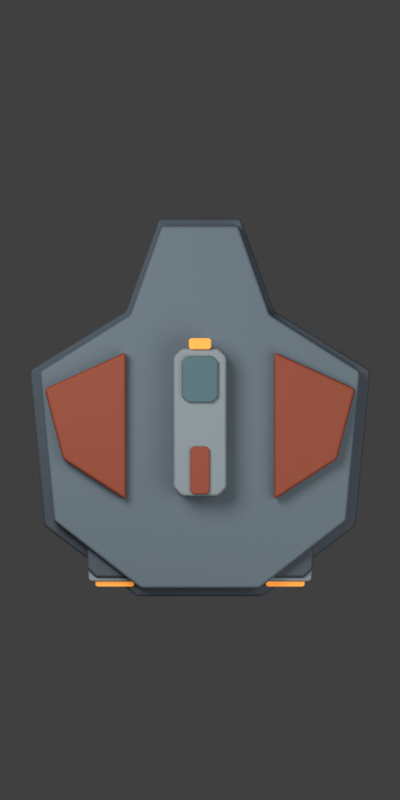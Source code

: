 # Source: enemy-medium-2slot.blend  (saved by Blender 4.3.34; exported with 4.5.12 LTS)
import bpy
from mathutils import Matrix  # noqa: F401  (used for matrix-valued properties, if any)

bpy.ops.wm.read_factory_settings(use_empty=True)
scene = bpy.context.scene
scene.name = 'Scene'

# ---- collections
col_collection = bpy.data.collections.new('Collection'); scene.collection.children.link(col_collection)

# ---- materials (node trees are filled in below, after node groups)
mat_frame_002 = bpy.data.materials.new('frame.002')
mat_frame_002.diffuse_color = (0.065, 0.085, 0.105, 1.0)
mat_armor_002 = bpy.data.materials.new('armor.002')
mat_armor_002.diffuse_color = (0.12, 0.16, 0.19, 1.0)
mat_rust_002 = bpy.data.materials.new('rust.002')
mat_rust_002.diffuse_color = (0.28, 0.055, 0.023, 1.0)
mat_edge_002 = bpy.data.materials.new('edge.002')
mat_edge_002.diffuse_color = (0.24, 0.28, 0.3, 1.0)
mat_amber_002 = bpy.data.materials.new('amber.002')
mat_amber_002.diffuse_color = (0.95, 0.32, 0.045, 1.0)
mat_glass_002 = bpy.data.materials.new('glass.002')
mat_glass_002.diffuse_color = (0.075, 0.15, 0.17, 1.0)

# ---- material node trees
mat_frame_002.use_nodes = True; mat_frame_002.node_tree.nodes.clear()
_N = mat_frame_002.node_tree.nodes; _L = mat_frame_002.node_tree.links
n0 = _N.new('ShaderNodeBsdfPrincipled'); n0.name = 'Principled BSDF'; n0.location = (10, 300)
n0.inputs[0].default_value = (0.065, 0.085, 0.105, 1.0)
n0.inputs[2].default_value = 0.72
n1 = _N.new('ShaderNodeOutputMaterial'); n1.name = 'Material Output'; n1.location = (300, 300)
_L.new(n0.outputs[0], n1.inputs[0])
n1.is_active_output = True
mat_armor_002.use_nodes = True; mat_armor_002.node_tree.nodes.clear()
_N = mat_armor_002.node_tree.nodes; _L = mat_armor_002.node_tree.links
n0 = _N.new('ShaderNodeBsdfPrincipled'); n0.name = 'Principled BSDF'; n0.location = (10, 300)
n0.inputs[0].default_value = (0.12, 0.16, 0.19, 1.0)
n0.inputs[2].default_value = 0.72
n1 = _N.new('ShaderNodeOutputMaterial'); n1.name = 'Material Output'; n1.location = (300, 300)
_L.new(n0.outputs[0], n1.inputs[0])
n1.is_active_output = True
mat_rust_002.use_nodes = True; mat_rust_002.node_tree.nodes.clear()
_N = mat_rust_002.node_tree.nodes; _L = mat_rust_002.node_tree.links
n0 = _N.new('ShaderNodeBsdfPrincipled'); n0.name = 'Principled BSDF'; n0.location = (10, 300)
n0.inputs[0].default_value = (0.28, 0.055, 0.023, 1.0)
n0.inputs[2].default_value = 0.72
n1 = _N.new('ShaderNodeOutputMaterial'); n1.name = 'Material Output'; n1.location = (300, 300)
_L.new(n0.outputs[0], n1.inputs[0])
n1.is_active_output = True
mat_edge_002.use_nodes = True; mat_edge_002.node_tree.nodes.clear()
_N = mat_edge_002.node_tree.nodes; _L = mat_edge_002.node_tree.links
n0 = _N.new('ShaderNodeBsdfPrincipled'); n0.name = 'Principled BSDF'; n0.location = (10, 300)
n0.inputs[0].default_value = (0.24, 0.28, 0.3, 1.0)
n0.inputs[2].default_value = 0.72
n1 = _N.new('ShaderNodeOutputMaterial'); n1.name = 'Material Output'; n1.location = (300, 300)
_L.new(n0.outputs[0], n1.inputs[0])
n1.is_active_output = True
mat_amber_002.use_nodes = True; mat_amber_002.node_tree.nodes.clear()
_N = mat_amber_002.node_tree.nodes; _L = mat_amber_002.node_tree.links
n0 = _N.new('ShaderNodeBsdfPrincipled'); n0.name = 'Principled BSDF'; n0.location = (10, 300)
n0.inputs[0].default_value = (0.95, 0.32, 0.045, 1.0)
n0.inputs[2].default_value = 0.72
n0.inputs[27].default_value = (0.95, 0.32, 0.045, 1.0)
n0.inputs[28].default_value = 0.55
n1 = _N.new('ShaderNodeOutputMaterial'); n1.name = 'Material Output'; n1.location = (300, 300)
_L.new(n0.outputs[0], n1.inputs[0])
n1.is_active_output = True
mat_glass_002.use_nodes = True; mat_glass_002.node_tree.nodes.clear()
_N = mat_glass_002.node_tree.nodes; _L = mat_glass_002.node_tree.links
n0 = _N.new('ShaderNodeBsdfPrincipled'); n0.name = 'Principled BSDF'; n0.location = (10, 300)
n0.inputs[0].default_value = (0.075, 0.15, 0.17, 1.0)
n0.inputs[2].default_value = 0.72
n1 = _N.new('ShaderNodeOutputMaterial'); n1.name = 'Material Output'; n1.location = (300, 300)
_L.new(n0.outputs[0], n1.inputs[0])
n1.is_active_output = True

# ---- world
world_world = bpy.data.worlds.new('World'); scene.world = world_world
world_world.use_nodes = True; world_world.node_tree.nodes.clear()
_N = world_world.node_tree.nodes; _L = world_world.node_tree.links
n0 = _N.new('ShaderNodeOutputWorld'); n0.name = 'World Output'; n0.location = (300, 300)
n1 = _N.new('ShaderNodeBackground'); n1.name = 'Background'; n1.location = (10, 300)
n1.inputs[0].default_value = (0.05088, 0.05088, 0.05088, 1.0)
_L.new(n1.outputs[0], n0.inputs[0])
n0.is_active_output = True
world_world.color = (0.28, 0.28, 0.28)
world_world.sun_shadow_jitter_overblur = 0.0

# ---- cameras
cam_camera_003 = bpy.data.cameras.new('Camera.003')
cam_camera_003.type = 'ORTHO'
cam_camera_003.ortho_scale = 10.8

# ---- lights
light_area_004 = bpy.data.lights.new('Area.004', 'AREA')
light_area_004.energy = 1100.0
light_area_004.shape = 'DISK'
light_area_004.size = 7.0
light_area_004.size_y = 1.0
light_area_005 = bpy.data.lights.new('Area.005', 'AREA')
light_area_005.energy = 400.0
light_area_005.shape = 'DISK'
light_area_005.size = 8.0
light_area_005.size_y = 1.0

# ---- meshes
me_graphite_keel_001 = bpy.data.meshes.new('Graphite keel.001')
me_graphite_keel_001.from_pydata([(-0.55, 2.45, -0.3), (0.55, 2.45, -0.3), (1.0, 1.2, -0.3), (2.3, 0.4, -0.3), (2.1, -1.7, -0.3), (0.85, -2.65, -0.3), (-0.85, -2.65, -0.3), (-2.1, -1.7, -0.3), (-2.3, 0.4, -0.3), (-1.0, 1.2, -0.3), (-0.55, 2.45, 0.2), (0.55, 2.45, 0.2), (1.0, 1.2, 0.2), (2.3, 0.4, 0.2), (2.1, -1.7, 0.2), (0.85, -2.65, 0.2), (-0.85, -2.65, 0.2), (-2.1, -1.7, 0.2), (-2.3, 0.4, 0.2), (-1.0, 1.2, 0.2)], [], [(9, 8, 7, 6, 5, 4, 3, 2, 1, 0), (10, 11, 12, 13, 14, 15, 16, 17, 18, 19), (0, 1, 11, 10), (1, 2, 12, 11), (2, 3, 13, 12), (3, 4, 14, 13), (4, 5, 15, 14), (5, 6, 16, 15), (6, 7, 17, 16), (7, 8, 18, 17), (8, 9, 19, 18), (9, 0, 10, 19)])
me_graphite_keel_001.materials.append(mat_frame_002)
me_graphite_keel_001.update()
me_armored_deck_001 = bpy.data.meshes.new('Armored deck.001')
me_armored_deck_001.from_pydata([(-0.517, 2.352, 0.18), (0.517, 2.352, 0.18), (0.94, 1.152, 0.18), (2.162, 0.384, 0.18), (1.974, -1.632, 0.18), (0.799, -2.544, 0.18), (-0.799, -2.544, 0.18), (-1.974, -1.632, 0.18), (-2.162, 0.384, 0.18), (-0.94, 1.152, 0.18), (-0.517, 2.352, 0.5), (0.517, 2.352, 0.5), (0.94, 1.152, 0.5), (2.162, 0.384, 0.5), (1.974, -1.632, 0.5), (0.799, -2.544, 0.5), (-0.799, -2.544, 0.5), (-1.974, -1.632, 0.5), (-2.162, 0.384, 0.5), (-0.94, 1.152, 0.5)], [], [(9, 8, 7, 6, 5, 4, 3, 2, 1, 0), (10, 11, 12, 13, 14, 15, 16, 17, 18, 19), (0, 1, 11, 10), (1, 2, 12, 11), (2, 3, 13, 12), (3, 4, 14, 13), (4, 5, 15, 14), (5, 6, 16, 15), (6, 7, 17, 16), (7, 8, 18, 17), (8, 9, 19, 18), (9, 0, 10, 19)])
me_armored_deck_001.materials.append(mat_armor_002)
me_armored_deck_001.update()
me_swept_rust_plate = bpy.data.meshes.new('Swept rust plate')
me_swept_rust_plate.from_pydata([(-1.0, 0.65, 0.52), (-2.1, 0.15, 0.52), (-1.85, -0.8, 0.52), (-1.0, -1.35, 0.52), (-1.0, 0.65, 0.7), (-2.1, 0.15, 0.7), (-1.85, -0.8, 0.7), (-1.0, -1.35, 0.7)], [], [(3, 2, 1, 0), (4, 5, 6, 7), (0, 1, 5, 4), (1, 2, 6, 5), (2, 3, 7, 6), (3, 0, 4, 7)])
me_swept_rust_plate.materials.append(mat_rust_002)
me_swept_rust_plate.update()
me_engine_cowling_003 = bpy.data.meshes.new('Engine cowling.003')
me_engine_cowling_003.from_pydata([(-1.405, -2.4, -0.12), (-0.895, -2.4, -0.12), (-0.775, -2.28, -0.12), (-0.775, -1.72, -0.12), (-0.895, -1.6, -0.12), (-1.405, -1.6, -0.12), (-1.525, -1.72, -0.12), (-1.525, -2.28, -0.12), (-1.405, -2.4, 0.36), (-0.895, -2.4, 0.36), (-0.775, -2.28, 0.36), (-0.775, -1.72, 0.36), (-0.895, -1.6, 0.36), (-1.405, -1.6, 0.36), (-1.525, -1.72, 0.36), (-1.525, -2.28, 0.36)], [], [(7, 6, 5, 4, 3, 2, 1, 0), (8, 9, 10, 11, 12, 13, 14, 15), (0, 1, 9, 8), (1, 2, 10, 9), (2, 3, 11, 10), (3, 4, 12, 11), (4, 5, 13, 12), (5, 6, 14, 13), (6, 7, 15, 14), (7, 0, 8, 15)])
me_engine_cowling_003.materials.append(mat_frame_002)
me_engine_cowling_003.update()
me_exhaust_lip_003 = bpy.data.meshes.new('Exhaust lip.003')
me_exhaust_lip_003.from_pydata([(-1.474, -2.45, 0.04), (-0.8257, -2.45, 0.04), (-0.7937, -2.418, 0.04), (-0.7937, -2.282, 0.04), (-0.8257, -2.25, 0.04), (-1.474, -2.25, 0.04), (-1.506, -2.282, 0.04), (-1.506, -2.418, 0.04), (-1.474, -2.45, 0.3), (-0.8257, -2.45, 0.3), (-0.7937, -2.418, 0.3), (-0.7937, -2.282, 0.3), (-0.8257, -2.25, 0.3), (-1.474, -2.25, 0.3), (-1.506, -2.282, 0.3), (-1.506, -2.418, 0.3)], [], [(7, 6, 5, 4, 3, 2, 1, 0), (8, 9, 10, 11, 12, 13, 14, 15), (0, 1, 9, 8), (1, 2, 10, 9), (2, 3, 11, 10), (3, 4, 12, 11), (4, 5, 13, 12), (5, 6, 14, 13), (6, 7, 15, 14), (7, 0, 8, 15)])
me_exhaust_lip_003.materials.append(mat_edge_002)
me_exhaust_lip_003.update()
me_amber_exhaust_003 = bpy.data.meshes.new('Amber exhaust.003')
me_amber_exhaust_003.from_pydata([(-1.39, -2.52, 0.07), (-0.9099, -2.52, 0.07), (-0.8875, -2.498, 0.07), (-0.8875, -2.402, 0.07), (-0.9099, -2.38, 0.07), (-1.39, -2.38, 0.07), (-1.413, -2.402, 0.07), (-1.413, -2.498, 0.07), (-1.39, -2.52, 0.25), (-0.9099, -2.52, 0.25), (-0.8875, -2.498, 0.25), (-0.8875, -2.402, 0.25), (-0.9099, -2.38, 0.25), (-1.39, -2.38, 0.25), (-1.413, -2.402, 0.25), (-1.413, -2.498, 0.25)], [], [(7, 6, 5, 4, 3, 2, 1, 0), (8, 9, 10, 11, 12, 13, 14, 15), (0, 1, 9, 8), (1, 2, 10, 9), (2, 3, 11, 10), (3, 4, 12, 11), (4, 5, 13, 12), (5, 6, 14, 13), (6, 7, 15, 14), (7, 0, 8, 15)])
me_amber_exhaust_003.materials.append(mat_amber_002)
me_amber_exhaust_003.update()
me_swept_rust_plate_001 = bpy.data.meshes.new('Swept rust plate.001')
me_swept_rust_plate_001.from_pydata([(1.0, 0.65, 0.52), (2.1, 0.15, 0.52), (1.85, -0.8, 0.52), (1.0, -1.35, 0.52), (1.0, 0.65, 0.7), (2.1, 0.15, 0.7), (1.85, -0.8, 0.7), (1.0, -1.35, 0.7)], [], [(3, 2, 1, 0), (4, 5, 6, 7), (0, 1, 5, 4), (1, 2, 6, 5), (2, 3, 7, 6), (3, 0, 4, 7)])
me_swept_rust_plate_001.materials.append(mat_rust_002)
me_swept_rust_plate_001.update()
me_engine_cowling_004 = bpy.data.meshes.new('Engine cowling.004')
me_engine_cowling_004.from_pydata([(0.895, -2.4, -0.12), (1.405, -2.4, -0.12), (1.525, -2.28, -0.12), (1.525, -1.72, -0.12), (1.405, -1.6, -0.12), (0.895, -1.6, -0.12), (0.775, -1.72, -0.12), (0.775, -2.28, -0.12), (0.895, -2.4, 0.36), (1.405, -2.4, 0.36), (1.525, -2.28, 0.36), (1.525, -1.72, 0.36), (1.405, -1.6, 0.36), (0.895, -1.6, 0.36), (0.775, -1.72, 0.36), (0.775, -2.28, 0.36)], [], [(7, 6, 5, 4, 3, 2, 1, 0), (8, 9, 10, 11, 12, 13, 14, 15), (0, 1, 9, 8), (1, 2, 10, 9), (2, 3, 11, 10), (3, 4, 12, 11), (4, 5, 13, 12), (5, 6, 14, 13), (6, 7, 15, 14), (7, 0, 8, 15)])
me_engine_cowling_004.materials.append(mat_frame_002)
me_engine_cowling_004.update()
me_exhaust_lip_004 = bpy.data.meshes.new('Exhaust lip.004')
me_exhaust_lip_004.from_pydata([(0.8257, -2.45, 0.04), (1.474, -2.45, 0.04), (1.506, -2.418, 0.04), (1.506, -2.282, 0.04), (1.474, -2.25, 0.04), (0.8257, -2.25, 0.04), (0.7937, -2.282, 0.04), (0.7937, -2.418, 0.04), (0.8257, -2.45, 0.3), (1.474, -2.45, 0.3), (1.506, -2.418, 0.3), (1.506, -2.282, 0.3), (1.474, -2.25, 0.3), (0.8257, -2.25, 0.3), (0.7937, -2.282, 0.3), (0.7937, -2.418, 0.3)], [], [(7, 6, 5, 4, 3, 2, 1, 0), (8, 9, 10, 11, 12, 13, 14, 15), (0, 1, 9, 8), (1, 2, 10, 9), (2, 3, 11, 10), (3, 4, 12, 11), (4, 5, 13, 12), (5, 6, 14, 13), (6, 7, 15, 14), (7, 0, 8, 15)])
me_exhaust_lip_004.materials.append(mat_edge_002)
me_exhaust_lip_004.update()
me_amber_exhaust_004 = bpy.data.meshes.new('Amber exhaust.004')
me_amber_exhaust_004.from_pydata([(0.9099, -2.52, 0.07), (1.39, -2.52, 0.07), (1.413, -2.498, 0.07), (1.413, -2.402, 0.07), (1.39, -2.38, 0.07), (0.9099, -2.38, 0.07), (0.8875, -2.402, 0.07), (0.8875, -2.498, 0.07), (0.9099, -2.52, 0.25), (1.39, -2.52, 0.25), (1.413, -2.498, 0.25), (1.413, -2.402, 0.25), (1.39, -2.38, 0.25), (0.9099, -2.38, 0.25), (0.8875, -2.402, 0.25), (0.8875, -2.498, 0.25)], [], [(7, 6, 5, 4, 3, 2, 1, 0), (8, 9, 10, 11, 12, 13, 14, 15), (0, 1, 9, 8), (1, 2, 10, 9), (2, 3, 11, 10), (3, 4, 12, 11), (4, 5, 13, 12), (5, 6, 14, 13), (6, 7, 15, 14), (7, 0, 8, 15)])
me_amber_exhaust_004.materials.append(mat_amber_002)
me_amber_exhaust_004.update()
me_command_spine_002 = bpy.data.meshes.new('Command spine.002')
me_command_spine_002.from_pydata([(-0.2448, -1.3, 0.52), (0.2448, -1.3, 0.52), (0.36, -1.185, 0.52), (0.36, 0.5848, 0.52), (0.2448, 0.7, 0.52), (-0.2448, 0.7, 0.52), (-0.36, 0.5848, 0.52), (-0.36, -1.185, 0.52), (-0.2448, -1.3, 0.89), (0.2448, -1.3, 0.89), (0.36, -1.185, 0.89), (0.36, 0.5848, 0.89), (0.2448, 0.7, 0.89), (-0.2448, 0.7, 0.89), (-0.36, 0.5848, 0.89), (-0.36, -1.185, 0.89)], [], [(7, 6, 5, 4, 3, 2, 1, 0), (8, 9, 10, 11, 12, 13, 14, 15), (0, 1, 9, 8), (1, 2, 10, 9), (2, 3, 11, 10), (3, 4, 12, 11), (4, 5, 13, 12), (5, 6, 14, 13), (6, 7, 15, 14), (7, 0, 8, 15)])
me_command_spine_002.materials.append(mat_edge_002)
me_command_spine_002.update()
me_recessed_bridge_glass_002 = bpy.data.meshes.new('Recessed bridge glass.002')
me_recessed_bridge_glass_002.from_pydata([(-0.1666, -0.035, 0.9), (0.1666, -0.035, 0.9), (0.245, 0.0434, 0.9), (0.245, 0.5166, 0.9), (0.1666, 0.595, 0.9), (-0.1666, 0.595, 0.9), (-0.245, 0.5166, 0.9), (-0.245, 0.0434, 0.9), (-0.1666, -0.035, 0.95), (0.1666, -0.035, 0.95), (0.245, 0.0434, 0.95), (0.245, 0.5166, 0.95), (0.1666, 0.595, 0.95), (-0.1666, 0.595, 0.95), (-0.245, 0.5166, 0.95), (-0.245, 0.0434, 0.95)], [], [(7, 6, 5, 4, 3, 2, 1, 0), (8, 9, 10, 11, 12, 13, 14, 15), (0, 1, 9, 8), (1, 2, 10, 9), (2, 3, 11, 10), (3, 4, 12, 11), (4, 5, 13, 12), (5, 6, 14, 13), (6, 7, 15, 14), (7, 0, 8, 15)])
me_recessed_bridge_glass_002.materials.append(mat_glass_002)
me_recessed_bridge_glass_002.update()
me_amber_forward_marker_002 = bpy.data.meshes.new('Amber forward marker.002')
me_amber_forward_marker_002.from_pydata([(-0.126, 0.685, 0.91), (0.126, 0.685, 0.91), (0.15, 0.709, 0.91), (0.15, 0.811, 0.91), (0.126, 0.835, 0.91), (-0.126, 0.835, 0.91), (-0.15, 0.811, 0.91), (-0.15, 0.709, 0.91), (-0.126, 0.685, 0.95), (0.126, 0.685, 0.95), (0.15, 0.709, 0.95), (0.15, 0.811, 0.95), (0.126, 0.835, 0.95), (-0.126, 0.835, 0.95), (-0.15, 0.811, 0.95), (-0.15, 0.709, 0.95)], [], [(7, 6, 5, 4, 3, 2, 1, 0), (8, 9, 10, 11, 12, 13, 14, 15), (0, 1, 9, 8), (1, 2, 10, 9), (2, 3, 11, 10), (3, 4, 12, 11), (4, 5, 13, 12), (5, 6, 14, 13), (6, 7, 15, 14), (7, 0, 8, 15)])
me_amber_forward_marker_002.materials.append(mat_amber_002)
me_amber_forward_marker_002.update()
me_rust_axial_stripe_002 = bpy.data.meshes.new('Rust axial stripe.002')
me_rust_axial_stripe_002.from_pydata([(-0.0884, -1.275, 0.9), (0.0884, -1.275, 0.9), (0.13, -1.233, 0.9), (0.13, -0.6666, 0.9), (0.0884, -0.625, 0.9), (-0.0884, -0.625, 0.9), (-0.13, -0.6666, 0.9), (-0.13, -1.233, 0.9), (-0.0884, -1.275, 0.94), (0.0884, -1.275, 0.94), (0.13, -1.233, 0.94), (0.13, -0.6666, 0.94), (0.0884, -0.625, 0.94), (-0.0884, -0.625, 0.94), (-0.13, -0.6666, 0.94), (-0.13, -1.233, 0.94)], [], [(7, 6, 5, 4, 3, 2, 1, 0), (8, 9, 10, 11, 12, 13, 14, 15), (0, 1, 9, 8), (1, 2, 10, 9), (2, 3, 11, 10), (3, 4, 12, 11), (4, 5, 13, 12), (5, 6, 14, 13), (6, 7, 15, 14), (7, 0, 8, 15)])
me_rust_axial_stripe_002.materials.append(mat_rust_002)
me_rust_axial_stripe_002.update()

# ---- objects
ob_graphite_keel = bpy.data.objects.new('Graphite keel', me_graphite_keel_001)
ob_armored_deck = bpy.data.objects.new('Armored deck', me_armored_deck_001)
ob_swept_rust_plate = bpy.data.objects.new('Swept rust plate', me_swept_rust_plate)
ob_engine_cowling = bpy.data.objects.new('Engine cowling', me_engine_cowling_003)
ob_exhaust_lip = bpy.data.objects.new('Exhaust lip', me_exhaust_lip_003)
ob_amber_exhaust = bpy.data.objects.new('Amber exhaust', me_amber_exhaust_003)
ob_swept_rust_plate_001 = bpy.data.objects.new('Swept rust plate.001', me_swept_rust_plate_001)
ob_engine_cowling_001 = bpy.data.objects.new('Engine cowling.001', me_engine_cowling_004)
ob_exhaust_lip_001 = bpy.data.objects.new('Exhaust lip.001', me_exhaust_lip_004)
ob_amber_exhaust_001 = bpy.data.objects.new('Amber exhaust.001', me_amber_exhaust_004)
ob_command_spine = bpy.data.objects.new('Command spine', me_command_spine_002)
ob_recessed_bridge_glass = bpy.data.objects.new('Recessed bridge glass', me_recessed_bridge_glass_002)
ob_amber_forward_marker = bpy.data.objects.new('Amber forward marker', me_amber_forward_marker_002)
ob_rust_axial_stripe = bpy.data.objects.new('Rust axial stripe', me_rust_axial_stripe_002)
ob_top_down_sprite_camera = bpy.data.objects.new('Top down sprite camera', cam_camera_003)
ob_area = bpy.data.objects.new('Area', light_area_004)
ob_area_001 = bpy.data.objects.new('Area.001', light_area_005)

# ---- transforms, parenting, visibility, modifiers, constraints
ob_graphite_keel.location = (0.0, 0.0, 0.0)
_m = ob_graphite_keel.modifiers.new('Soft machined edges', 'BEVEL')
_m.width = 0.045
_m.width_pct = 0.045
_m.segments = 2
_m = ob_graphite_keel.modifiers.new('Weighted corner normals', 'WEIGHTED_NORMAL')
ob_armored_deck.location = (0.0, 0.0, 0.0)
_m = ob_armored_deck.modifiers.new('Soft machined edges', 'BEVEL')
_m.width = 0.045
_m.width_pct = 0.045
_m.segments = 2
_m = ob_armored_deck.modifiers.new('Weighted corner normals', 'WEIGHTED_NORMAL')
ob_swept_rust_plate.location = (0.0, 0.0, 0.0)
_m = ob_swept_rust_plate.modifiers.new('Soft machined edges', 'BEVEL')
_m.width = 0.045
_m.width_pct = 0.045
_m.segments = 2
_m = ob_swept_rust_plate.modifiers.new('Weighted corner normals', 'WEIGHTED_NORMAL')
ob_engine_cowling.location = (0.0, 0.0, 0.0)
_m = ob_engine_cowling.modifiers.new('Soft machined edges', 'BEVEL')
_m.width = 0.045
_m.width_pct = 0.045
_m.segments = 2
_m = ob_engine_cowling.modifiers.new('Weighted corner normals', 'WEIGHTED_NORMAL')
ob_exhaust_lip.location = (0.0, 0.0, 0.0)
_m = ob_exhaust_lip.modifiers.new('Soft machined edges', 'BEVEL')
_m.width = 0.045
_m.width_pct = 0.045
_m.segments = 2
_m = ob_exhaust_lip.modifiers.new('Weighted corner normals', 'WEIGHTED_NORMAL')
ob_amber_exhaust.location = (0.0, 0.0, 0.0)
_m = ob_amber_exhaust.modifiers.new('Soft machined edges', 'BEVEL')
_m.width = 0.045
_m.width_pct = 0.045
_m.segments = 2
_m = ob_amber_exhaust.modifiers.new('Weighted corner normals', 'WEIGHTED_NORMAL')
ob_swept_rust_plate_001.location = (0.0, 0.0, 0.0)
_m = ob_swept_rust_plate_001.modifiers.new('Soft machined edges', 'BEVEL')
_m.width = 0.045
_m.width_pct = 0.045
_m.segments = 2
_m = ob_swept_rust_plate_001.modifiers.new('Weighted corner normals', 'WEIGHTED_NORMAL')
ob_engine_cowling_001.location = (0.0, 0.0, 0.0)
_m = ob_engine_cowling_001.modifiers.new('Soft machined edges', 'BEVEL')
_m.width = 0.045
_m.width_pct = 0.045
_m.segments = 2
_m = ob_engine_cowling_001.modifiers.new('Weighted corner normals', 'WEIGHTED_NORMAL')
ob_exhaust_lip_001.location = (0.0, 0.0, 0.0)
_m = ob_exhaust_lip_001.modifiers.new('Soft machined edges', 'BEVEL')
_m.width = 0.045
_m.width_pct = 0.045
_m.segments = 2
_m = ob_exhaust_lip_001.modifiers.new('Weighted corner normals', 'WEIGHTED_NORMAL')
ob_amber_exhaust_001.location = (0.0, 0.0, 0.0)
_m = ob_amber_exhaust_001.modifiers.new('Soft machined edges', 'BEVEL')
_m.width = 0.045
_m.width_pct = 0.045
_m.segments = 2
_m = ob_amber_exhaust_001.modifiers.new('Weighted corner normals', 'WEIGHTED_NORMAL')
ob_command_spine.location = (0.0, 0.0, 0.0)
_m = ob_command_spine.modifiers.new('Soft machined edges', 'BEVEL')
_m.width = 0.045
_m.width_pct = 0.045
_m.segments = 2
_m = ob_command_spine.modifiers.new('Weighted corner normals', 'WEIGHTED_NORMAL')
ob_recessed_bridge_glass.location = (0.0, 0.0, 0.0)
_m = ob_recessed_bridge_glass.modifiers.new('Soft machined edges', 'BEVEL')
_m.width = 0.045
_m.width_pct = 0.045
_m.segments = 2
_m = ob_recessed_bridge_glass.modifiers.new('Weighted corner normals', 'WEIGHTED_NORMAL')
ob_amber_forward_marker.location = (0.0, 0.0, 0.0)
_m = ob_amber_forward_marker.modifiers.new('Soft machined edges', 'BEVEL')
_m.width = 0.045
_m.width_pct = 0.045
_m.segments = 2
_m = ob_amber_forward_marker.modifiers.new('Weighted corner normals', 'WEIGHTED_NORMAL')
ob_rust_axial_stripe.location = (0.0, 0.0, 0.0)
_m = ob_rust_axial_stripe.modifiers.new('Soft machined edges', 'BEVEL')
_m.width = 0.045
_m.width_pct = 0.045
_m.segments = 2
_m = ob_rust_axial_stripe.modifiers.new('Weighted corner normals', 'WEIGHTED_NORMAL')
ob_top_down_sprite_camera.location = (0.0, 0.0, 20.0)
ob_area.location = (-5.0, 4.0, 10.0)
ob_area.rotation_euler = (0.5695, 3.336e-08, -2.246)
ob_area_001.location = (5.0, -2.0, 8.0)
ob_area_001.rotation_euler = (0.5925, -1.752e-08, 1.19)

# ---- collection membership
col_collection.objects.link(ob_graphite_keel)
col_collection.objects.link(ob_armored_deck)
col_collection.objects.link(ob_swept_rust_plate)
col_collection.objects.link(ob_engine_cowling)
col_collection.objects.link(ob_exhaust_lip)
col_collection.objects.link(ob_amber_exhaust)
col_collection.objects.link(ob_swept_rust_plate_001)
col_collection.objects.link(ob_engine_cowling_001)
col_collection.objects.link(ob_exhaust_lip_001)
col_collection.objects.link(ob_amber_exhaust_001)
col_collection.objects.link(ob_command_spine)
col_collection.objects.link(ob_recessed_bridge_glass)
col_collection.objects.link(ob_amber_forward_marker)
col_collection.objects.link(ob_rust_axial_stripe)
col_collection.objects.link(ob_top_down_sprite_camera)
col_collection.objects.link(ob_area)
col_collection.objects.link(ob_area_001)

# ---- scene / render settings (as saved in the file)
scene.camera = ob_top_down_sprite_camera
scene.frame_start = 1; scene.frame_end = 250; scene.frame_set(1)
scene.render.engine = 'CYCLES'
scene.render.resolution_x = 887
scene.render.resolution_y = 1774
scene.render.film_transparent = True
scene.cycles.use_denoising = False
scene.cycles.samples = 24
scene.view_settings.view_transform = 'Standard'
bpy.context.view_layer.update()
